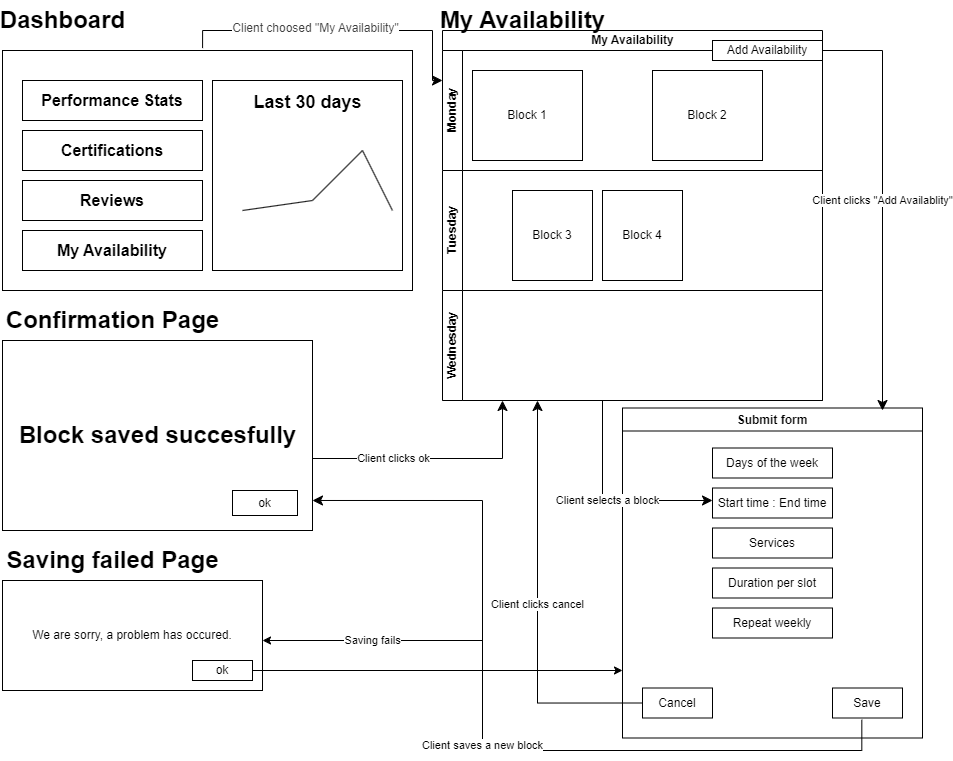

The diagram above was exported from draw.io. Its source (the exported page's mxGraphModel, read from the mxfile embedded in the PNG):
<mxGraphModel dx="512" dy="315" grid="1" gridSize="10" guides="1" tooltips="1" connect="1" arrows="1" fold="1" page="1" pageScale="1" pageWidth="850" pageHeight="1100" background="#FFFFFF" math="0" shadow="0">
  <root>
    <mxCell id="0" />
    <mxCell id="1" parent="0" />
    <mxCell id="4" value="" style="rounded=0;whiteSpace=wrap;html=1;" parent="1" vertex="1">
      <mxGeometry x="220" y="150" width="410" height="240" as="geometry" />
    </mxCell>
    <mxCell id="6" value="" style="whiteSpace=wrap;html=1;aspect=fixed;" parent="1" vertex="1">
      <mxGeometry x="430" y="180" width="190" height="190" as="geometry" />
    </mxCell>
    <mxCell id="9" value="&lt;font style=&quot;font-size: 18px;&quot;&gt;Last 30 days&lt;/font&gt;" style="text;strokeColor=none;fillColor=none;html=1;fontSize=24;fontStyle=1;verticalAlign=middle;align=center;" parent="1" vertex="1">
      <mxGeometry x="475" y="180" width="100" height="40" as="geometry" />
    </mxCell>
    <mxCell id="10" value="" style="endArrow=none;html=1;entryX=0.579;entryY=0.579;entryDx=0;entryDy=0;entryPerimeter=0;" parent="1" edge="1">
      <mxGeometry width="50" height="50" relative="1" as="geometry">
        <mxPoint x="460" y="309.99" as="sourcePoint" />
        <mxPoint x="530.01" y="300" as="targetPoint" />
      </mxGeometry>
    </mxCell>
    <mxCell id="11" value="" style="endArrow=none;html=1;" parent="1" edge="1">
      <mxGeometry width="50" height="50" relative="1" as="geometry">
        <mxPoint x="530" y="300" as="sourcePoint" />
        <mxPoint x="580" y="250" as="targetPoint" />
      </mxGeometry>
    </mxCell>
    <mxCell id="12" value="" style="endArrow=none;html=1;entryX=0.947;entryY=0.684;entryDx=0;entryDy=0;entryPerimeter=0;" parent="1" target="6" edge="1">
      <mxGeometry width="50" height="50" relative="1" as="geometry">
        <mxPoint x="580" y="250" as="sourcePoint" />
        <mxPoint x="680" y="360" as="targetPoint" />
      </mxGeometry>
    </mxCell>
    <mxCell id="13" value="&lt;font size=&quot;3&quot;&gt;&lt;b&gt;Reviews&lt;/b&gt;&lt;/font&gt;" style="rounded=0;whiteSpace=wrap;html=1;" parent="1" vertex="1">
      <mxGeometry x="240" y="280" width="180" height="40" as="geometry" />
    </mxCell>
    <mxCell id="14" value="&lt;font size=&quot;3&quot;&gt;&lt;b&gt;Certifications&lt;/b&gt;&lt;/font&gt;" style="rounded=0;whiteSpace=wrap;html=1;" parent="1" vertex="1">
      <mxGeometry x="240" y="230" width="180" height="40" as="geometry" />
    </mxCell>
    <mxCell id="15" value="&lt;font size=&quot;3&quot;&gt;&lt;b&gt;Performance Stats&lt;/b&gt;&lt;/font&gt;" style="rounded=0;whiteSpace=wrap;html=1;" parent="1" vertex="1">
      <mxGeometry x="240" y="180" width="180" height="40" as="geometry" />
    </mxCell>
    <mxCell id="17" value="Dashboard" style="text;strokeColor=none;fillColor=none;html=1;fontSize=24;fontStyle=1;verticalAlign=middle;align=center;" parent="1" vertex="1">
      <mxGeometry x="230" y="100" width="100" height="40" as="geometry" />
    </mxCell>
    <mxCell id="18" value="&lt;font size=&quot;3&quot;&gt;&lt;b&gt;My Availability&lt;/b&gt;&lt;/font&gt;" style="rounded=0;whiteSpace=wrap;html=1;" parent="1" vertex="1">
      <mxGeometry x="240" y="330" width="180" height="40" as="geometry" />
    </mxCell>
    <mxCell id="19" value="My Availability" style="swimlane;childLayout=stackLayout;resizeParent=1;resizeParentMax=0;horizontal=1;startSize=20;horizontalStack=0;html=1;" parent="1" vertex="1">
      <mxGeometry x="660" y="130" width="380" height="370" as="geometry">
        <mxRectangle x="670" y="120" width="120" height="30" as="alternateBounds" />
      </mxGeometry>
    </mxCell>
    <mxCell id="20" value="Monday" style="swimlane;startSize=20;horizontal=0;html=1;" parent="19" vertex="1">
      <mxGeometry y="20" width="380" height="120" as="geometry">
        <mxRectangle y="20" width="480" height="30" as="alternateBounds" />
      </mxGeometry>
    </mxCell>
    <mxCell id="24" value="Block 1" style="rounded=0;whiteSpace=wrap;html=1;" parent="20" vertex="1">
      <mxGeometry x="30" y="20" width="110" height="90" as="geometry" />
    </mxCell>
    <mxCell id="25" value="Block 2" style="rounded=0;whiteSpace=wrap;html=1;" parent="20" vertex="1">
      <mxGeometry x="210" y="20" width="110" height="90" as="geometry" />
    </mxCell>
    <mxCell id="29" value="Add Availability" style="rounded=0;whiteSpace=wrap;html=1;" parent="20" vertex="1">
      <mxGeometry x="270" y="-10" width="110" height="20" as="geometry" />
    </mxCell>
    <mxCell id="21" value="Tuesday" style="swimlane;startSize=20;horizontal=0;html=1;" parent="19" vertex="1">
      <mxGeometry y="140" width="380" height="120" as="geometry" />
    </mxCell>
    <mxCell id="26" value="Block 3" style="rounded=0;whiteSpace=wrap;html=1;" parent="21" vertex="1">
      <mxGeometry x="70" y="20" width="80" height="90" as="geometry" />
    </mxCell>
    <mxCell id="30" value="Block 4" style="rounded=0;whiteSpace=wrap;html=1;" parent="21" vertex="1">
      <mxGeometry x="160" y="20" width="80" height="90" as="geometry" />
    </mxCell>
    <mxCell id="22" value="Wednesday" style="swimlane;startSize=20;horizontal=0;html=1;" parent="19" vertex="1">
      <mxGeometry y="260" width="380" height="110" as="geometry" />
    </mxCell>
    <mxCell id="27" value="My Availability" style="text;strokeColor=none;fillColor=none;html=1;fontSize=24;fontStyle=1;verticalAlign=middle;align=center;" parent="1" vertex="1">
      <mxGeometry x="690" y="100" width="100" height="40" as="geometry" />
    </mxCell>
    <mxCell id="31" value="Submit form" style="swimlane;" parent="1" vertex="1">
      <mxGeometry x="840" y="507.5" width="300" height="330" as="geometry">
        <mxRectangle x="930" y="540" width="110" height="30" as="alternateBounds" />
      </mxGeometry>
    </mxCell>
    <mxCell id="37" value="Days of the week" style="rounded=0;whiteSpace=wrap;html=1;" parent="31" vertex="1">
      <mxGeometry x="90" y="40" width="120" height="30" as="geometry" />
    </mxCell>
    <mxCell id="36" value="Duration per slot" style="rounded=0;whiteSpace=wrap;html=1;" parent="31" vertex="1">
      <mxGeometry x="90" y="160" width="120" height="30" as="geometry" />
    </mxCell>
    <mxCell id="35" value="Repeat weekly" style="rounded=0;whiteSpace=wrap;html=1;" parent="31" vertex="1">
      <mxGeometry x="90" y="200" width="120" height="30" as="geometry" />
    </mxCell>
    <mxCell id="34" value="Services" style="rounded=0;whiteSpace=wrap;html=1;" parent="31" vertex="1">
      <mxGeometry x="90" y="120" width="120" height="30" as="geometry" />
    </mxCell>
    <mxCell id="33" value="Start time : End time" style="rounded=0;whiteSpace=wrap;html=1;" parent="31" vertex="1">
      <mxGeometry x="90" y="80" width="120" height="30" as="geometry" />
    </mxCell>
    <mxCell id="38" value="Save" style="rounded=0;whiteSpace=wrap;html=1;" parent="31" vertex="1">
      <mxGeometry x="210" y="280" width="70" height="30" as="geometry" />
    </mxCell>
    <mxCell id="39" value="Cancel" style="rounded=0;whiteSpace=wrap;html=1;" parent="31" vertex="1">
      <mxGeometry x="20" y="280" width="70" height="30" as="geometry" />
    </mxCell>
    <mxCell id="32" value="Client clicks &quot;Add Availablity&quot;" style="edgeStyle=segmentEdgeStyle;endArrow=classic;html=1;curved=0;rounded=0;endSize=8;startSize=8;exitX=1;exitY=0;exitDx=0;exitDy=0;" parent="1" source="20" edge="1">
      <mxGeometry width="50" height="50" relative="1" as="geometry">
        <mxPoint x="1080" y="150" as="sourcePoint" />
        <mxPoint x="1100" y="510" as="targetPoint" />
        <Array as="points">
          <mxPoint x="1100" y="150" />
          <mxPoint x="1100" y="508" />
        </Array>
      </mxGeometry>
    </mxCell>
    <mxCell id="40" value="Client clicks cancel" style="edgeStyle=segmentEdgeStyle;endArrow=classic;html=1;curved=0;rounded=0;endSize=8;startSize=8;entryX=0.25;entryY=1;entryDx=0;entryDy=0;exitX=0;exitY=0.5;exitDx=0;exitDy=0;" parent="1" source="39" target="22" edge="1">
      <mxGeometry width="50" height="50" relative="1" as="geometry">
        <mxPoint x="860" y="610" as="sourcePoint" />
        <mxPoint x="910" y="560" as="targetPoint" />
      </mxGeometry>
    </mxCell>
    <mxCell id="41" value="" style="edgeStyle=segmentEdgeStyle;endArrow=classic;html=1;curved=0;rounded=0;endSize=8;startSize=8;entryX=0;entryY=0.25;entryDx=0;entryDy=0;exitX=0.488;exitY=-0.01;exitDx=0;exitDy=0;exitPerimeter=0;" parent="1" source="4" target="20" edge="1">
      <mxGeometry width="50" height="50" relative="1" as="geometry">
        <mxPoint x="490" y="180" as="sourcePoint" />
        <mxPoint x="540" y="130" as="targetPoint" />
        <Array as="points">
          <mxPoint x="420" y="130" />
          <mxPoint x="650" y="130" />
          <mxPoint x="650" y="180" />
        </Array>
      </mxGeometry>
    </mxCell>
    <mxCell id="43" value="&lt;span style=&quot;color: rgb(63, 63, 63); font-size: 12px;&quot;&gt;Client choosed &quot;My Availability&quot;&lt;/span&gt;" style="edgeLabel;html=1;align=center;verticalAlign=middle;resizable=0;points=[];" parent="41" vertex="1" connectable="0">
      <mxGeometry x="-0.1553" y="2" relative="1" as="geometry">
        <mxPoint as="offset" />
      </mxGeometry>
    </mxCell>
    <mxCell id="44" value="Client selects a block" style="edgeStyle=segmentEdgeStyle;endArrow=classic;html=1;curved=0;rounded=0;endSize=8;startSize=8;" parent="1" edge="1">
      <mxGeometry width="50" height="50" relative="1" as="geometry">
        <mxPoint x="820" y="500" as="sourcePoint" />
        <mxPoint x="930" y="600" as="targetPoint" />
        <Array as="points">
          <mxPoint x="820" y="600" />
          <mxPoint x="870" y="600" />
        </Array>
      </mxGeometry>
    </mxCell>
    <mxCell id="45" value="" style="rounded=0;whiteSpace=wrap;html=1;" parent="1" vertex="1">
      <mxGeometry x="220" y="440" width="310" height="190" as="geometry" />
    </mxCell>
    <mxCell id="46" value="Block saved succesfully" style="text;strokeColor=none;fillColor=none;html=1;fontSize=24;fontStyle=1;verticalAlign=middle;align=center;" parent="1" vertex="1">
      <mxGeometry x="325" y="515" width="100" height="40" as="geometry" />
    </mxCell>
    <mxCell id="49" value="Confirmation Page" style="text;strokeColor=none;fillColor=none;html=1;fontSize=24;fontStyle=1;verticalAlign=middle;align=center;" parent="1" vertex="1">
      <mxGeometry x="280" y="400" width="100" height="40" as="geometry" />
    </mxCell>
    <mxCell id="50" value="Client saves a new block" style="edgeStyle=segmentEdgeStyle;endArrow=classic;html=1;curved=0;rounded=0;endSize=8;startSize=8;exitX=0.419;exitY=1.058;exitDx=0;exitDy=0;exitPerimeter=0;entryX=1;entryY=0.842;entryDx=0;entryDy=0;entryPerimeter=0;" parent="1" source="38" target="45" edge="1">
      <mxGeometry width="50" height="50" relative="1" as="geometry">
        <mxPoint x="1170" y="880" as="sourcePoint" />
        <mxPoint x="550" y="780" as="targetPoint" />
        <Array as="points">
          <mxPoint x="1079" y="850" />
          <mxPoint x="700" y="850" />
          <mxPoint x="700" y="600" />
        </Array>
      </mxGeometry>
    </mxCell>
    <mxCell id="51" value="Client clicks ok" style="edgeStyle=segmentEdgeStyle;endArrow=classic;html=1;curved=0;rounded=0;endSize=8;startSize=8;exitX=1;exitY=0.25;exitDx=0;exitDy=0;" parent="1" source="45" edge="1">
      <mxGeometry x="-0.0549" width="50" height="50" relative="1" as="geometry">
        <mxPoint x="810" y="640" as="sourcePoint" />
        <mxPoint x="720" y="500" as="targetPoint" />
        <Array as="points">
          <mxPoint x="720" y="558" />
        </Array>
        <mxPoint x="1" as="offset" />
      </mxGeometry>
    </mxCell>
    <mxCell id="52" value="ok" style="rounded=0;whiteSpace=wrap;html=1;" parent="1" vertex="1">
      <mxGeometry x="450" y="590" width="65" height="25" as="geometry" />
    </mxCell>
    <mxCell id="53" value="We are sorry, a problem has occured." style="rounded=0;whiteSpace=wrap;html=1;" parent="1" vertex="1">
      <mxGeometry x="220" y="680" width="260" height="110" as="geometry" />
    </mxCell>
    <mxCell id="54" value="Saving failed Page" style="text;strokeColor=none;fillColor=none;html=1;fontSize=24;fontStyle=1;verticalAlign=middle;align=center;" parent="1" vertex="1">
      <mxGeometry x="280" y="640" width="100" height="40" as="geometry" />
    </mxCell>
    <mxCell id="55" value="ok" style="rounded=0;whiteSpace=wrap;html=1;" parent="1" vertex="1">
      <mxGeometry x="410" y="760" width="60" height="20" as="geometry" />
    </mxCell>
    <mxCell id="57" value="Saving fails" style="endArrow=classic;html=1;" parent="1" edge="1">
      <mxGeometry width="50" height="50" relative="1" as="geometry">
        <mxPoint x="700" y="740" as="sourcePoint" />
        <mxPoint x="480" y="740" as="targetPoint" />
      </mxGeometry>
    </mxCell>
    <mxCell id="58" value="" style="endArrow=classic;html=1;exitX=1;exitY=0.5;exitDx=0;exitDy=0;" parent="1" source="55" edge="1">
      <mxGeometry width="50" height="50" relative="1" as="geometry">
        <mxPoint x="470" y="780" as="sourcePoint" />
        <mxPoint x="840" y="770" as="targetPoint" />
      </mxGeometry>
    </mxCell>
  </root>
</mxGraphModel>